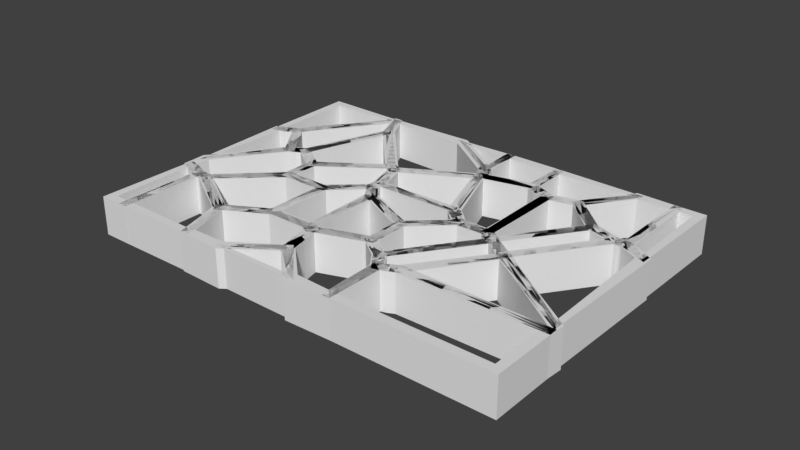 # Source: voronoiGridPlane.blend  (saved by Blender 2.78.0; exported with 4.5.12 LTS)
import bpy
from mathutils import Matrix  # noqa: F401  (used for matrix-valued properties, if any)

bpy.ops.wm.read_factory_settings(use_empty=True)
scene = bpy.context.scene
scene.name = 'Scene'

# ---- collections
col_collection_1 = bpy.data.collections.new('Collection 1'); scene.collection.children.link(col_collection_1)
col_collection_1.hide_render = True
col_collection_1.hide_viewport = True
col_collection_2 = bpy.data.collections.new('Collection 2'); scene.collection.children.link(col_collection_2)

# ---- world
world_world = bpy.data.worlds.new('World'); scene.world = world_world
world_world.color = (0.05088, 0.05088, 0.05088)
world_world.use_sun_shadow = False
world_world.sun_shadow_jitter_overblur = 0.0
world_world.cycles.sampling_method = 'MANUAL'

# ---- meshes
me_grid_002 = bpy.data.meshes.new('Grid.002')
me_grid_002.from_pydata([(-1.0, -1.0, 0.0), (-0.8947, -1.0, 0.0), (-0.7895, -1.0, 0.0), (-0.6842, -1.0, 0.0), (-0.5789, -1.0, 0.0), (-0.4737, -1.0, 0.0), (-0.3684, -1.0, 0.0), (-0.2632, -1.0, 0.0), (-0.1579, -1.0, 0.0), (-0.05263, -1.0, 0.0), (0.05263, -1.0, 0.0), (0.1579, -1.0, 0.0), (0.2632, -1.0, 0.0), (0.3684, -1.0, 0.0), (0.4737, -1.0, 0.0), (0.5789, -1.0, 0.0), (0.6842, -1.0, 0.0), (0.7895, -1.0, 0.0), (0.8947, -1.0, 0.0), (1.0, -1.0, 0.0), (-1.0, -0.8947, 0.0), (-0.8947, -0.8947, 0.0), (-0.7895, -0.8947, 0.0), (-0.6842, -0.8947, 0.0), (-0.5789, -0.8947, 0.0), (-0.4737, -0.8947, 0.0), (-0.3684, -0.8947, 0.0), (-0.2632, -0.8947, 0.0), (-0.1579, -0.8947, 0.0), (-0.05263, -0.8947, 0.0), (0.05263, -0.8947, 0.0), (0.1579, -0.8947, 0.0), (0.2632, -0.8947, 0.0), (0.3684, -0.8947, 0.0), (0.4737, -0.8947, 0.0), (0.5789, -0.8947, 0.0), (0.6842, -0.8947, 0.0), (0.7895, -0.8947, 0.0), (0.8947, -0.8947, 0.0), (1.0, -0.8947, 0.0), (-1.0, -0.7895, 0.0), (-0.8947, -0.7895, 0.0), (-0.7895, -0.7895, 0.0), (-0.6842, -0.7895, 0.0), (-0.5789, -0.7895, 0.0), (-0.4737, -0.7895, 0.0), (-0.3684, -0.7895, 0.0), (-0.2632, -0.7895, 0.0), (-0.1579, -0.7895, 0.0), (-0.05263, -0.7895, 0.0), (0.05263, -0.7895, 0.0), (0.1579, -0.7895, 0.0), (0.2632, -0.7895, 0.0), (0.3684, -0.7895, 0.0), (0.4737, -0.7895, 0.0), (0.5789, -0.7895, 0.0), (0.6842, -0.7895, 0.0), (0.7895, -0.7895, 0.0), (0.8947, -0.7895, 0.0), (1.0, -0.7895, 0.0), (-1.0, -0.6842, 0.0), (-0.8947, -0.6842, 0.0), (-0.7895, -0.6842, 0.0), (-0.6842, -0.6842, 0.0), (-0.5789, -0.6842, 0.0), (-0.4737, -0.6842, 0.0), (-0.3684, -0.6842, 0.0), (-0.2632, -0.6842, 0.0), (-0.1579, -0.6842, 0.0), (-0.05263, -0.6842, 0.0), (0.05263, -0.6842, 0.0), (0.1579, -0.6842, 0.0), (0.2632, -0.6842, 0.0), (0.3684, -0.6842, 0.0), (0.4737, -0.6842, 0.0), (0.5789, -0.6842, 0.0), (0.6842, -0.6842, 0.0), (0.7895, -0.6842, 0.0), (0.8947, -0.6842, 0.0), (1.0, -0.6842, 0.0), (-1.0, -0.5789, 0.0), (-0.8947, -0.5789, 0.0), (-0.7895, -0.5789, 0.0), (-0.6842, -0.5789, 0.0), (-0.5789, -0.5789, 0.0), (-0.4737, -0.5789, 0.0), (-0.3684, -0.5789, 0.0), (-0.2632, -0.5789, 0.0), (-0.1579, -0.5789, 0.0), (-0.05263, -0.5789, 0.0), (0.05263, -0.5789, 0.0), (0.1579, -0.5789, 0.0), (0.2632, -0.5789, 0.0), (0.3684, -0.5789, 0.0), (0.4737, -0.5789, 0.0), (0.5789, -0.5789, 0.0), (0.6842, -0.5789, 0.0), (0.7895, -0.5789, 0.0), (0.8947, -0.5789, 0.0), (1.0, -0.5789, 0.0), (-1.0, -0.4737, 0.0), (-0.8947, -0.4737, 0.0), (-0.7895, -0.4737, 0.0), (-0.6842, -0.4737, 0.0), (-0.5789, -0.4737, 0.0), (-0.4737, -0.4737, 0.0), (-0.3684, -0.4737, 0.0), (-0.2632, -0.4737, 0.0), (-0.1579, -0.4737, 0.0), (-0.05263, -0.4737, 0.0), (0.05263, -0.4737, 0.0), (0.1579, -0.4737, 0.0), (0.2632, -0.4737, 0.0), (0.3684, -0.4737, 0.0), (0.4737, -0.4737, 0.0), (0.5789, -0.4737, 0.0), (0.6842, -0.4737, 0.0), (0.7895, -0.4737, 0.0), (0.8947, -0.4737, 0.0), (1.0, -0.4737, 0.0), (-1.0, -0.3684, 0.0), (-0.8947, -0.3684, 0.0), (-0.7895, -0.3684, 0.0), (-0.6842, -0.3684, 0.0), (-0.5789, -0.3684, 0.0), (-0.4737, -0.3684, 0.0), (-0.3684, -0.3684, 0.0), (-0.2632, -0.3684, 0.0), (-0.1579, -0.3684, 0.0), (-0.05263, -0.3684, 0.0), (0.05263, -0.3684, 0.0), (0.1579, -0.3684, 0.0), (0.2632, -0.3684, 0.0), (0.3684, -0.3684, 0.0), (0.4737, -0.3684, 0.0), (0.5789, -0.3684, 0.0), (0.6842, -0.3684, 0.0), (0.7895, -0.3684, 0.0), (0.8947, -0.3684, 0.0), (1.0, -0.3684, 0.0), (-1.0, -0.2632, 0.0), (-0.8947, -0.2632, 0.0), (-0.7895, -0.2632, 0.0), (-0.6842, -0.2632, 0.0), (-0.5789, -0.2632, 0.0), (-0.4737, -0.2632, 0.0), (-0.3684, -0.2632, 0.0), (-0.2632, -0.2632, 0.0), (-0.1579, -0.2632, 0.0), (-0.05263, -0.2632, 0.0), (0.05263, -0.2632, 0.0), (0.1579, -0.2632, 0.0), (0.2632, -0.2632, 0.0), (0.3684, -0.2632, 0.0), (0.4737, -0.2632, 0.0), (0.5789, -0.2632, 0.0), (0.6842, -0.2632, 0.0), (0.7895, -0.2632, 0.0), (0.8947, -0.2632, 0.0), (1.0, -0.2632, 0.0), (-1.0, -0.1579, 0.0), (-0.8947, -0.1579, 0.0), (-0.7895, -0.1579, 0.0), (-0.6842, -0.1579, 0.0), (-0.5789, -0.1579, 0.0), (-0.4737, -0.1579, 0.0), (-0.3684, -0.1579, 0.0), (-0.2632, -0.1579, 0.0), (-0.1579, -0.1579, 0.0), (-0.05263, -0.1579, 0.0), (0.05263, -0.1579, 0.0), (0.1579, -0.1579, 0.0), (0.2632, -0.1579, 0.0), (0.3684, -0.1579, 0.0), (0.4737, -0.1579, 0.0), (0.5789, -0.1579, 0.0), (0.6842, -0.1579, 0.0), (0.7895, -0.1579, 0.0), (0.8947, -0.1579, 0.0), (1.0, -0.1579, 0.0), (-1.0, -0.05263, 0.0), (-0.8947, -0.05263, 0.0), (-0.7895, -0.05263, 0.0), (-0.6842, -0.05263, 0.0), (-0.5789, -0.05263, 0.0), (-0.4737, -0.05263, 0.0), (-0.3684, -0.05263, 0.0), (-0.2632, -0.05263, 0.0), (-0.1579, -0.05263, 0.0), (-0.05263, -0.05263, 0.0), (0.05263, -0.05263, 0.0), (0.1579, -0.05263, 0.0), (0.2632, -0.05263, 0.0), (0.3684, -0.05263, 0.0), (0.4737, -0.05263, 0.0), (0.5789, -0.05263, 0.0), (0.6842, -0.05263, 0.0), (0.7895, -0.05263, 0.0), (0.8947, -0.05263, 0.0), (1.0, -0.05263, 0.0), (-1.0, 0.05263, 0.0), (-0.8947, 0.05263, 0.0), (-0.7895, 0.05263, 0.0), (-0.6842, 0.05263, 0.0), (-0.5789, 0.05263, 0.0), (-0.4737, 0.05263, 0.0), (-0.3684, 0.05263, 0.0), (-0.2632, 0.05263, 0.0), (-0.1579, 0.05263, 0.0), (-0.05263, 0.05263, 0.0), (0.05263, 0.05263, 0.0), (0.1579, 0.05263, 0.0), (0.2632, 0.05263, 0.0), (0.3684, 0.05263, 0.0), (0.4737, 0.05263, 0.0), (0.5789, 0.05263, 0.0), (0.6842, 0.05263, 0.0), (0.7895, 0.05263, 0.0), (0.8947, 0.05263, 0.0), (1.0, 0.05263, 0.0), (-1.0, 0.1579, 0.0), (-0.8947, 0.1579, 0.0), (-0.7895, 0.1579, 0.0), (-0.6842, 0.1579, 0.0), (-0.5789, 0.1579, 0.0), (-0.4737, 0.1579, 0.0), (-0.3684, 0.1579, 0.0), (-0.2632, 0.1579, 0.0), (-0.1579, 0.1579, 0.0), (-0.05263, 0.1579, 0.0), (0.05263, 0.1579, 0.0), (0.1579, 0.1579, 0.0), (0.2632, 0.1579, 0.0), (0.3684, 0.1579, 0.0), (0.4737, 0.1579, 0.0), (0.5789, 0.1579, 0.0), (0.6842, 0.1579, 0.0), (0.7895, 0.1579, 0.0), (0.8947, 0.1579, 0.0), (1.0, 0.1579, 0.0), (-1.0, 0.2632, 0.0), (-0.8947, 0.2632, 0.0), (-0.7895, 0.2632, 0.0), (-0.6842, 0.2632, 0.0), (-0.5789, 0.2632, 0.0), (-0.4737, 0.2632, 0.0), (-0.3684, 0.2632, 0.0), (-0.2632, 0.2632, 0.0), (-0.1579, 0.2632, 0.0), (-0.05263, 0.2632, 0.0), (0.05263, 0.2632, 0.0), (0.1579, 0.2632, 0.0), (0.2632, 0.2632, 0.0), (0.3684, 0.2632, 0.0), (0.4737, 0.2632, 0.0), (0.5789, 0.2632, 0.0), (0.6842, 0.2632, 0.0), (0.7895, 0.2632, 0.0), (0.8947, 0.2632, 0.0), (1.0, 0.2632, 0.0), (-1.0, 0.3684, 0.0), (-0.8947, 0.3684, 0.0), (-0.7895, 0.3684, 0.0), (-0.6842, 0.3684, 0.0), (-0.5789, 0.3684, 0.0), (-0.4737, 0.3684, 0.0), (-0.3684, 0.3684, 0.0), (-0.2632, 0.3684, 0.0), (-0.1579, 0.3684, 0.0), (-0.05263, 0.3684, 0.0), (0.05263, 0.3684, 0.0), (0.1579, 0.3684, 0.0), (0.2632, 0.3684, 0.0), (0.3684, 0.3684, 0.0), (0.4737, 0.3684, 0.0), (0.5789, 0.3684, 0.0), (0.6842, 0.3684, 0.0), (0.7895, 0.3684, 0.0), (0.8947, 0.3684, 0.0), (1.0, 0.3684, 0.0), (-1.0, 0.4737, 0.0), (-0.8947, 0.4737, 0.0), (-0.7895, 0.4737, 0.0), (-0.6842, 0.4737, 0.0), (-0.5789, 0.4737, 0.0), (-0.4737, 0.4737, 0.0), (-0.3684, 0.4737, 0.0), (-0.2632, 0.4737, 0.0), (-0.1579, 0.4737, 0.0), (-0.05263, 0.4737, 0.0), (0.05263, 0.4737, 0.0), (0.1579, 0.4737, 0.0), (0.2632, 0.4737, 0.0), (0.3684, 0.4737, 0.0), (0.4737, 0.4737, 0.0), (0.5789, 0.4737, 0.0), (0.6842, 0.4737, 0.0), (0.7895, 0.4737, 0.0), (0.8947, 0.4737, 0.0), (1.0, 0.4737, 0.0), (-1.0, 0.5789, 0.0), (-0.8947, 0.5789, 0.0), (-0.7895, 0.5789, 0.0), (-0.6842, 0.5789, 0.0), (-0.5789, 0.5789, 0.0), (-0.4737, 0.5789, 0.0), (-0.3684, 0.5789, 0.0), (-0.2632, 0.5789, 0.0), (-0.1579, 0.5789, 0.0), (-0.05263, 0.5789, 0.0), (0.05263, 0.5789, 0.0), (0.1579, 0.5789, 0.0), (0.2632, 0.5789, 0.0), (0.3684, 0.5789, 0.0), (0.4737, 0.5789, 0.0), (0.5789, 0.5789, 0.0), (0.6842, 0.5789, 0.0), (0.7895, 0.5789, 0.0), (0.8947, 0.5789, 0.0), (1.0, 0.5789, 0.0), (-1.0, 0.6842, 0.0), (-0.8947, 0.6842, 0.0), (-0.7895, 0.6842, 0.0), (-0.6842, 0.6842, 0.0), (-0.5789, 0.6842, 0.0), (-0.4737, 0.6842, 0.0), (-0.3684, 0.6842, 0.0), (-0.2632, 0.6842, 0.0), (-0.1579, 0.6842, 0.0), (-0.05263, 0.6842, 0.0), (0.05263, 0.6842, 0.0), (0.1579, 0.6842, 0.0), (0.2632, 0.6842, 0.0), (0.3684, 0.6842, 0.0), (0.4737, 0.6842, 0.0), (0.5789, 0.6842, 0.0), (0.6842, 0.6842, 0.0), (0.7895, 0.6842, 0.0), (0.8947, 0.6842, 0.0), (1.0, 0.6842, 0.0), (-1.0, 0.7895, 0.0), (-0.8947, 0.7895, 0.0), (-0.7895, 0.7895, 0.0), (-0.6842, 0.7895, 0.0), (-0.5789, 0.7895, 0.0), (-0.4737, 0.7895, 0.0), (-0.3684, 0.7895, 0.0), (-0.2632, 0.7895, 0.0), (-0.1579, 0.7895, 0.0), (-0.05263, 0.7895, 0.0), (0.05263, 0.7895, 0.0), (0.1579, 0.7895, 0.0), (0.2632, 0.7895, 0.0), (0.3684, 0.7895, 0.0), (0.4737, 0.7895, 0.0), (0.5789, 0.7895, 0.0), (0.6842, 0.7895, 0.0), (0.7895, 0.7895, 0.0), (0.8947, 0.7895, 0.0), (1.0, 0.7895, 0.0), (-1.0, 0.8947, 0.0), (-0.8947, 0.8947, 0.0), (-0.7895, 0.8947, 0.0), (-0.6842, 0.8947, 0.0), (-0.5789, 0.8947, 0.0), (-0.4737, 0.8947, 0.0), (-0.3684, 0.8947, 0.0), (-0.2632, 0.8947, 0.0), (-0.1579, 0.8947, 0.0), (-0.05263, 0.8947, 0.0), (0.05263, 0.8947, 0.0), (0.1579, 0.8947, 0.0), (0.2632, 0.8947, 0.0), (0.3684, 0.8947, 0.0), (0.4737, 0.8947, 0.0), (0.5789, 0.8947, 0.0), (0.6842, 0.8947, 0.0), (0.7895, 0.8947, 0.0), (0.8947, 0.8947, 0.0), (1.0, 0.8947, 0.0), (-1.0, 1.0, 0.0), (-0.8947, 1.0, 0.0), (-0.7895, 1.0, 0.0), (-0.6842, 1.0, 0.0), (-0.5789, 1.0, 0.0), (-0.4737, 1.0, 0.0), (-0.3684, 1.0, 0.0), (-0.2632, 1.0, 0.0), (-0.1579, 1.0, 0.0), (-0.05263, 1.0, 0.0), (0.05263, 1.0, 0.0), (0.1579, 1.0, 0.0), (0.2632, 1.0, 0.0), (0.3684, 1.0, 0.0), (0.4737, 1.0, 0.0), (0.5789, 1.0, 0.0), (0.6842, 1.0, 0.0), (0.7895, 1.0, 0.0), (0.8947, 1.0, 0.0), (1.0, 1.0, 0.0)], [], [(0, 1, 21, 20), (1, 2, 22, 21), (2, 3, 23, 22), (3, 4, 24, 23), (4, 5, 25, 24), (5, 6, 26, 25), (6, 7, 27, 26), (7, 8, 28, 27), (8, 9, 29, 28), (9, 10, 30, 29), (10, 11, 31, 30), (11, 12, 32, 31), (12, 13, 33, 32), (13, 14, 34, 33), (14, 15, 35, 34), (15, 16, 36, 35), (16, 17, 37, 36), (17, 18, 38, 37), (18, 19, 39, 38), (20, 21, 41, 40), (21, 22, 42, 41), (22, 23, 43, 42), (23, 24, 44, 43), (24, 25, 45, 44), (25, 26, 46, 45), (26, 27, 47, 46), (27, 28, 48, 47), (28, 29, 49, 48), (29, 30, 50, 49), (30, 31, 51, 50), (31, 32, 52, 51), (32, 33, 53, 52), (33, 34, 54, 53), (34, 35, 55, 54), (35, 36, 56, 55), (36, 37, 57, 56), (37, 38, 58, 57), (38, 39, 59, 58), (40, 41, 61, 60), (41, 42, 62, 61), (42, 43, 63, 62), (43, 44, 64, 63), (44, 45, 65, 64), (45, 46, 66, 65), (46, 47, 67, 66), (47, 48, 68, 67), (48, 49, 69, 68), (49, 50, 70, 69), (50, 51, 71, 70), (51, 52, 72, 71), (52, 53, 73, 72), (53, 54, 74, 73), (54, 55, 75, 74), (55, 56, 76, 75), (56, 57, 77, 76), (57, 58, 78, 77), (58, 59, 79, 78), (60, 61, 81, 80), (61, 62, 82, 81), (62, 63, 83, 82), (63, 64, 84, 83), (64, 65, 85, 84), (65, 66, 86, 85), (66, 67, 87, 86), (67, 68, 88, 87), (68, 69, 89, 88), (69, 70, 90, 89), (70, 71, 91, 90), (71, 72, 92, 91), (72, 73, 93, 92), (73, 74, 94, 93), (74, 75, 95, 94), (75, 76, 96, 95), (76, 77, 97, 96), (77, 78, 98, 97), (78, 79, 99, 98), (80, 81, 101, 100), (81, 82, 102, 101), (82, 83, 103, 102), (83, 84, 104, 103), (84, 85, 105, 104), (85, 86, 106, 105), (86, 87, 107, 106), (87, 88, 108, 107), (88, 89, 109, 108), (89, 90, 110, 109), (90, 91, 111, 110), (91, 92, 112, 111), (92, 93, 113, 112), (93, 94, 114, 113), (94, 95, 115, 114), (95, 96, 116, 115), (96, 97, 117, 116), (97, 98, 118, 117), (98, 99, 119, 118), (100, 101, 121, 120), (101, 102, 122, 121), (102, 103, 123, 122), (103, 104, 124, 123), (104, 105, 125, 124), (105, 106, 126, 125), (106, 107, 127, 126), (107, 108, 128, 127), (108, 109, 129, 128), (109, 110, 130, 129), (110, 111, 131, 130), (111, 112, 132, 131), (112, 113, 133, 132), (113, 114, 134, 133), (114, 115, 135, 134), (115, 116, 136, 135), (116, 117, 137, 136), (117, 118, 138, 137), (118, 119, 139, 138), (120, 121, 141, 140), (121, 122, 142, 141), (122, 123, 143, 142), (123, 124, 144, 143), (124, 125, 145, 144), (125, 126, 146, 145), (126, 127, 147, 146), (127, 128, 148, 147), (128, 129, 149, 148), (129, 130, 150, 149), (130, 131, 151, 150), (131, 132, 152, 151), (132, 133, 153, 152), (133, 134, 154, 153), (134, 135, 155, 154), (135, 136, 156, 155), (136, 137, 157, 156), (137, 138, 158, 157), (138, 139, 159, 158), (140, 141, 161, 160), (141, 142, 162, 161), (142, 143, 163, 162), (143, 144, 164, 163), (144, 145, 165, 164), (145, 146, 166, 165), (146, 147, 167, 166), (147, 148, 168, 167), (148, 149, 169, 168), (149, 150, 170, 169), (150, 151, 171, 170), (151, 152, 172, 171), (152, 153, 173, 172), (153, 154, 174, 173), (154, 155, 175, 174), (155, 156, 176, 175), (156, 157, 177, 176), (157, 158, 178, 177), (158, 159, 179, 178), (160, 161, 181, 180), (161, 162, 182, 181), (162, 163, 183, 182), (163, 164, 184, 183), (164, 165, 185, 184), (165, 166, 186, 185), (166, 167, 187, 186), (167, 168, 188, 187), (168, 169, 189, 188), (169, 170, 190, 189), (170, 171, 191, 190), (171, 172, 192, 191), (172, 173, 193, 192), (173, 174, 194, 193), (174, 175, 195, 194), (175, 176, 196, 195), (176, 177, 197, 196), (177, 178, 198, 197), (178, 179, 199, 198), (180, 181, 201, 200), (181, 182, 202, 201), (182, 183, 203, 202), (183, 184, 204, 203), (184, 185, 205, 204), (185, 186, 206, 205), (186, 187, 207, 206), (187, 188, 208, 207), (188, 189, 209, 208), (189, 190, 210, 209), (190, 191, 211, 210), (191, 192, 212, 211), (192, 193, 213, 212), (193, 194, 214, 213), (194, 195, 215, 214), (195, 196, 216, 215), (196, 197, 217, 216), (197, 198, 218, 217), (198, 199, 219, 218), (200, 201, 221, 220), (201, 202, 222, 221), (202, 203, 223, 222), (203, 204, 224, 223), (204, 205, 225, 224), (205, 206, 226, 225), (206, 207, 227, 226), (207, 208, 228, 227), (208, 209, 229, 228), (209, 210, 230, 229), (210, 211, 231, 230), (211, 212, 232, 231), (212, 213, 233, 232), (213, 214, 234, 233), (214, 215, 235, 234), (215, 216, 236, 235), (216, 217, 237, 236), (217, 218, 238, 237), (218, 219, 239, 238), (220, 221, 241, 240), (221, 222, 242, 241), (222, 223, 243, 242), (223, 224, 244, 243), (224, 225, 245, 244), (225, 226, 246, 245), (226, 227, 247, 246), (227, 228, 248, 247), (228, 229, 249, 248), (229, 230, 250, 249), (230, 231, 251, 250), (231, 232, 252, 251), (232, 233, 253, 252), (233, 234, 254, 253), (234, 235, 255, 254), (235, 236, 256, 255), (236, 237, 257, 256), (237, 238, 258, 257), (238, 239, 259, 258), (240, 241, 261, 260), (241, 242, 262, 261), (242, 243, 263, 262), (243, 244, 264, 263), (244, 245, 265, 264), (245, 246, 266, 265), (246, 247, 267, 266), (247, 248, 268, 267), (248, 249, 269, 268), (249, 250, 270, 269), (250, 251, 271, 270), (251, 252, 272, 271), (252, 253, 273, 272), (253, 254, 274, 273), (254, 255, 275, 274), (255, 256, 276, 275), (256, 257, 277, 276), (257, 258, 278, 277), (258, 259, 279, 278), (260, 261, 281, 280), (261, 262, 282, 281), (262, 263, 283, 282), (263, 264, 284, 283), (264, 265, 285, 284), (265, 266, 286, 285), (266, 267, 287, 286), (267, 268, 288, 287), (268, 269, 289, 288), (269, 270, 290, 289), (270, 271, 291, 290), (271, 272, 292, 291), (272, 273, 293, 292), (273, 274, 294, 293), (274, 275, 295, 294), (275, 276, 296, 295), (276, 277, 297, 296), (277, 278, 298, 297), (278, 279, 299, 298), (280, 281, 301, 300), (281, 282, 302, 301), (282, 283, 303, 302), (283, 284, 304, 303), (284, 285, 305, 304), (285, 286, 306, 305), (286, 287, 307, 306), (287, 288, 308, 307), (288, 289, 309, 308), (289, 290, 310, 309), (290, 291, 311, 310), (291, 292, 312, 311), (292, 293, 313, 312), (293, 294, 314, 313), (294, 295, 315, 314), (295, 296, 316, 315), (296, 297, 317, 316), (297, 298, 318, 317), (298, 299, 319, 318), (300, 301, 321, 320), (301, 302, 322, 321), (302, 303, 323, 322), (303, 304, 324, 323), (304, 305, 325, 324), (305, 306, 326, 325), (306, 307, 327, 326), (307, 308, 328, 327), (308, 309, 329, 328), (309, 310, 330, 329), (310, 311, 331, 330), (311, 312, 332, 331), (312, 313, 333, 332), (313, 314, 334, 333), (314, 315, 335, 334), (315, 316, 336, 335), (316, 317, 337, 336), (317, 318, 338, 337), (318, 319, 339, 338), (320, 321, 341, 340), (321, 322, 342, 341), (322, 323, 343, 342), (323, 324, 344, 343), (324, 325, 345, 344), (325, 326, 346, 345), (326, 327, 347, 346), (327, 328, 348, 347), (328, 329, 349, 348), (329, 330, 350, 349), (330, 331, 351, 350), (331, 332, 352, 351), (332, 333, 353, 352), (333, 334, 354, 353), (334, 335, 355, 354), (335, 336, 356, 355), (336, 337, 357, 356), (337, 338, 358, 357), (338, 339, 359, 358), (340, 341, 361, 360), (341, 342, 362, 361), (342, 343, 363, 362), (343, 344, 364, 363), (344, 345, 365, 364), (345, 346, 366, 365), (346, 347, 367, 366), (347, 348, 368, 367), (348, 349, 369, 368), (349, 350, 370, 369), (350, 351, 371, 370), (351, 352, 372, 371), (352, 353, 373, 372), (353, 354, 374, 373), (354, 355, 375, 374), (355, 356, 376, 375), (356, 357, 377, 376), (357, 358, 378, 377), (358, 359, 379, 378), (360, 361, 381, 380), (361, 362, 382, 381), (362, 363, 383, 382), (363, 364, 384, 383), (364, 365, 385, 384), (365, 366, 386, 385), (366, 367, 387, 386), (367, 368, 388, 387), (368, 369, 389, 388), (369, 370, 390, 389), (370, 371, 391, 390), (371, 372, 392, 391), (372, 373, 393, 392), (373, 374, 394, 393), (374, 375, 395, 394), (375, 376, 396, 395), (376, 377, 397, 396), (377, 378, 398, 397), (378, 379, 399, 398)])
me_grid_002.use_remesh_preserve_volume = False
me_grid_002.use_remesh_preserve_attributes = False
me_grid_002.use_mirror_vertex_groups = False
me_grid_002.update()

# ---- curves / text
cu_plane = bpy.data.curves.new('Plane', 'CURVE')
cu_plane.dimensions = '3D'
_sp = cu_plane.splines.new('POLY'); _sp.points.add(3)
_sp.points.foreach_set('co', [-0.21, -0.21, 0.0, 0.0, 0.21, -0.21, 0.0, 0.0, 0.21, 0.21, 0.0, 0.0, -0.21, 0.21, 0.0, 0.0])
_sp.order_v = 0
_sp.resolution_v = 0
_sp.use_cyclic_u = True
_sp.use_smooth = False
cu_plane.use_path_clamp = True
cu_plane.bevel_resolution = 0
cu_plane.fill_mode = 'HALF'
cu_grid_cell_026 = bpy.data.curves.new('Grid_cell.026', 'CURVE')
cu_grid_cell_026.dimensions = '3D'
_sp = cu_grid_cell_026.splines.new('POLY'); _sp.points.add(6)
_sp.points.foreach_set('co', [5.349, 0.7762, -6.985e-09, 0.0, 6.239, 0.4642, 6.054e-09, 0.0, 6.414, 0.4643, 4.658e-10, 0.0, 6.591, 0.4646, -1.397e-09, 0.0, 6.591, 3.358, -1.397e-09, 0.0, 5.315, 3.358, -1.397e-09, 0.0, 4.222, 1.828, 4.658e-10, 0.0])
_sp.order_v = 0
_sp.resolution_v = 0
_sp.use_cyclic_u = True
_sp.use_smooth = False
_sp = cu_grid_cell_026.splines.new('POLY'); _sp.points.add(6)
_sp.points.foreach_set('co', [-0.7761, -1.651, -1.397e-09, 0.0, 1.066, -2.511, 4.658e-10, 0.0, 2.278, -1.378, -1.397e-09, 0.0, 1.715, -0.8531, -1.397e-09, 0.0, -1.144, -0.853, -3.259e-09, 0.0, -1.145, -0.994, -3.259e-09, 0.0, -1.144, -1.136, -3.259e-09, 0.0])
_sp.order_v = 0
_sp.resolution_v = 0
_sp.use_cyclic_u = True
_sp.use_smooth = False
_sp = cu_grid_cell_026.splines.new('POLY'); _sp.points.add(4)
_sp.points.foreach_set('co', [-3.657, -5.06, 4.658e-10, 0.0, -2.251, -4.273, 2.328e-09, 0.0, -2.251, -2.169, -1.397e-09, 0.0, -3.724, -2.17, -1.397e-09, 0.0, -5.583, -3.904, 6.054e-09, 0.0])
_sp.order_v = 0
_sp.resolution_v = 0
_sp.use_cyclic_u = True
_sp.use_smooth = False
_sp = cu_grid_cell_026.splines.new('POLY'); _sp.points.add(5)
_sp.points.foreach_set('co', [2.171, -4.79, -1.071e-08, 0.0, 2.172, -6.642, -1.397e-09, 0.0, 7.329, -6.642, -1.397e-09, 0.0, 7.329, -4.537, -1.397e-09, 0.0, 2.712, -4.537, 4.657e-10, 0.0, 2.442, -4.663, -1.397e-09, 0.0])
_sp.order_v = 0
_sp.resolution_v = 0
_sp.use_cyclic_u = True
_sp.use_smooth = False
_sp = cu_grid_cell_026.splines.new('POLY'); _sp.points.add(2)
_sp.points.foreach_set('co', [-0.3525, -5.562, 2.328e-09, 0.0, -1.895, -6.642, -1.397e-09, 0.0, 0.8048, -6.642, -1.397e-09, 0.0])
_sp.order_v = 0
_sp.resolution_v = 0
_sp.use_cyclic_u = True
_sp.use_smooth = False
_sp = cu_grid_cell_026.splines.new('POLY'); _sp.points.add(4)
_sp.points.foreach_set('co', [-6.671, 0.2905, -1.397e-09, 0.0, -6.377, 0.4282, 2.328e-09, 0.0, -6.032, 0.5884, 4.658e-10, 0.0, -5.101, -0.7154, 2.328e-09, 0.0, -6.671, -2.914, -1.397e-09, 0.0])
_sp.order_v = 0
_sp.resolution_v = 0
_sp.use_cyclic_u = True
_sp.use_smooth = False
_sp = cu_grid_cell_026.splines.new('POLY'); _sp.points.add(5)
_sp.points.foreach_set('co', [-5.585, -3.905, -3.26e-09, 0.0, -5.759, -3.881, -3.26e-09, 0.0, -5.934, -3.856, -1.397e-09, 0.0, -5.934, -6.642, -1.397e-09, 0.0, -3.206, -6.642, -1.397e-09, 0.0, -3.658, -5.062, -3.26e-09, 0.0])
_sp.order_v = 0
_sp.resolution_v = 0
_sp.use_cyclic_u = True
_sp.use_smooth = False
_sp = cu_grid_cell_026.splines.new('POLY'); _sp.points.add(8)
_sp.points.foreach_set('co', [-4.613, -0.4894, -1.397e-09, 0.0, -4.856, -0.6023, -1.397e-09, 0.0, -5.099, -0.7161, -1.397e-09, 0.0, -6.671, -2.917, -1.397e-09, 0.0, -6.671, -3.545, -1.397e-09, 0.0, -5.934, -3.855, 4.658e-10, 0.0, -5.585, -3.904, -1.397e-09, 0.0, -3.725, -2.168, 4.658e-10, 0.0, -3.725, -1.11, -8.847e-09, 0.0])
_sp.order_v = 0
_sp.resolution_v = 0
_sp.use_cyclic_u = True
_sp.use_smooth = False
_sp = cu_grid_cell_026.splines.new('POLY'); _sp.points.add(4)
_sp.points.foreach_set('co', [-6.671, -6.642, -1.397e-09, 0.0, -5.935, -6.642, -1.397e-09, 0.0, -5.936, -3.856, -1.397e-09, 0.0, -6.329, -3.69, 4.658e-10, 0.0, -6.671, -3.547, -1.397e-09, 0.0])
_sp.order_v = 0
_sp.resolution_v = 0
_sp.use_cyclic_u = True
_sp.use_smooth = False
_sp = cu_grid_cell_026.splines.new('POLY'); _sp.points.add(6)
_sp.points.foreach_set('co', [2.171, -4.788, -1.397e-09, 0.0, 2.711, -4.536, -6.985e-09, 0.0, 4.392, -2.182, 2.328e-09, 0.0, 4.38, -2.168, -1.397e-09, 0.0, 4.368, -2.155, -8.847e-09, 0.0, 3.657, -1.657, 4.658e-10, 0.0, 1.796, -4.263, -5.122e-09, 0.0])
_sp.order_v = 0
_sp.resolution_v = 0
_sp.use_cyclic_u = True
_sp.use_smooth = False
_sp = cu_grid_cell_026.splines.new('POLY'); _sp.points.add(5)
_sp.points.foreach_set('co', [-0.776, -1.654, 2.328e-09, 0.0, 1.065, -2.513, -5.122e-09, 0.0, 1.064, -3.752, -1.397e-09, 0.0, -0.641, -4.349, 9.779e-09, 0.0, -0.7089, -4.311, 4.191e-09, 0.0, -0.7758, -4.273, 2.328e-09, 0.0])
_sp.order_v = 0
_sp.resolution_v = 0
_sp.use_cyclic_u = True
_sp.use_smooth = False
_sp = cu_grid_cell_026.splines.new('POLY'); _sp.points.add(6)
_sp.points.foreach_set('co', [-0.6394, -4.35, 6.054e-09, 0.0, -0.3516, -5.56, 2.328e-09, 0.0, 0.8074, -6.642, -1.397e-09, 0.0, 2.17, -6.642, -1.397e-09, 0.0, 2.17, -4.79, 4.658e-10, 0.0, 1.794, -4.264, -5.122e-09, 0.0, 1.065, -3.753, 4.191e-09, 0.0])
_sp.order_v = 0
_sp.resolution_v = 0
_sp.use_cyclic_u = True
_sp.use_smooth = False
_sp = cu_grid_cell_026.splines.new('POLY'); _sp.points.add(2)
_sp.points.foreach_set('co', [0.6962, 2.06, -1.397e-09, 0.0, 0.696, 3.358, -1.397e-09, 0.0, -1.158, 3.358, -1.397e-09, 0.0])
_sp.order_v = 0
_sp.resolution_v = 0
_sp.use_cyclic_u = True
_sp.use_smooth = False
_sp = cu_grid_cell_026.splines.new('POLY'); _sp.points.add(9)
_sp.points.foreach_set('co', [3.276, -1.38, -8.847e-09, 0.0, 3.452, -1.503, 2.328e-09, 0.0, 3.631, -1.629, -3.26e-09, 0.0, 3.644, -1.642, -5.122e-09, 0.0, 3.656, -1.656, -3.26e-09, 0.0, 1.795, -4.262, 2.328e-09, 0.0, 1.067, -3.752, 2.328e-09, 0.0, 1.066, -2.512, 4.658e-10, 0.0, 2.28, -1.379, -3.26e-09, 0.0, 2.778, -1.379, 2.328e-09, 0.0])
_sp.order_v = 0
_sp.resolution_v = 0
_sp.use_cyclic_u = True
_sp.use_smooth = False
_sp = cu_grid_cell_026.splines.new('POLY'); _sp.points.add(3)
_sp.points.foreach_set('co', [-1.665, 0.3325, -5.122e-09, 0.0, -3.724, -1.109, -3.26e-09, 0.0, -4.612, -0.4878, -1.397e-09, 0.0, -3.56, 2.456, -3.26e-09, 0.0])
_sp.order_v = 0
_sp.resolution_v = 0
_sp.use_cyclic_u = True
_sp.use_smooth = False
_sp = cu_grid_cell_026.splines.new('POLY'); _sp.points.add(7)
_sp.points.foreach_set('co', [-1.447, 0.2013, -1.397e-09, 0.0, -1.146, -0.8527, -1.397e-09, 0.0, -1.146, -0.9944, -3.26e-09, 0.0, -1.146, -1.136, -3.26e-09, 0.0, -2.251, -2.167, -1.397e-09, 0.0, -3.723, -2.167, -3.26e-09, 0.0, -3.723, -1.111, 2.328e-09, 0.0, -1.663, 0.3314, -5.122e-09, 0.0])
_sp.order_v = 0
_sp.resolution_v = 0
_sp.use_cyclic_u = True
_sp.use_smooth = False
_sp = cu_grid_cell_026.splines.new('POLY'); _sp.points.add(8)
_sp.points.foreach_set('co', [-3.988, 3.358, -1.397e-09, 0.0, -3.56, 2.458, -3.26e-09, 0.0, -1.663, 0.3332, -1.071e-08, 0.0, -1.447, 0.2034, -1.397e-09, 0.0, 0.8743, 1.503, 4.191e-09, 0.0, 0.9006, 1.539, -1.397e-09, 0.0, 0.9262, 1.576, 4.191e-09, 0.0, 0.6965, 2.058, 4.191e-09, 0.0, -1.162, 3.358, -1.397e-09, 0.0])
_sp.order_v = 0
_sp.resolution_v = 0
_sp.use_cyclic_u = True
_sp.use_smooth = False
_sp = cu_grid_cell_026.splines.new('POLY'); _sp.points.add(3)
_sp.points.foreach_set('co', [2.714, -4.536, -1.397e-09, 0.0, 7.329, -4.535, -1.397e-09, 0.0, 7.329, -4.238, -1.397e-09, 0.0, 4.394, -2.183, 2.328e-09, 0.0])
_sp.order_v = 0
_sp.resolution_v = 0
_sp.use_cyclic_u = True
_sp.use_smooth = False
_sp = cu_grid_cell_026.splines.new('POLY'); _sp.points.add(5)
_sp.points.foreach_set('co', [3.645, -1.642, -5.122e-09, 0.0, 3.657, -1.655, 4.658e-10, 0.0, 4.368, -2.153, 4.658e-10, 0.0, 6.237, 0.4628, -1.397e-09, 0.0, 5.349, 0.7738, 4.658e-10, 0.0, 3.633, -1.628, 4.191e-09, 0.0])
_sp.order_v = 0
_sp.resolution_v = 0
_sp.use_cyclic_u = True
_sp.use_smooth = False
_sp = cu_grid_cell_026.splines.new('POLY'); _sp.points.add(4)
_sp.points.foreach_set('co', [5.312, 3.358, -1.397e-09, 0.0, 4.22, 1.829, 4.191e-09, 0.0, 3.276, 1.609, -5.122e-09, 0.0, 2.54, 1.952, -3.26e-09, 0.0, 2.54, 3.358, -1.397e-09, 0.0])
_sp.order_v = 0
_sp.resolution_v = 0
_sp.use_cyclic_u = True
_sp.use_smooth = False
_sp = cu_grid_cell_026.splines.new('POLY'); _sp.points.add(5)
_sp.points.foreach_set('co', [-4.614, -0.4872, -1.397e-09, 0.0, -3.562, 2.457, 2.328e-09, 0.0, -3.994, 3.358, -1.397e-09, 0.0, -4.054, 3.358, -1.397e-09, 0.0, -6.031, 0.5899, -5.122e-09, 0.0, -5.1, -0.7142, 6.054e-09, 0.0])
_sp.order_v = 0
_sp.resolution_v = 0
_sp.use_cyclic_u = True
_sp.use_smooth = False
_sp = cu_grid_cell_026.splines.new('POLY'); _sp.points.add(3)
_sp.points.foreach_set('co', [7.329, 0.05204, -1.397e-09, 0.0, 7.329, 3.358, -1.397e-09, 0.0, 6.593, 3.358, -1.397e-09, 0.0, 6.593, 0.4637, -3.26e-09, 0.0])
_sp.order_v = 0
_sp.resolution_v = 0
_sp.use_cyclic_u = True
_sp.use_smooth = False
_sp = cu_grid_cell_026.splines.new('POLY'); _sp.points.add(4)
_sp.points.foreach_set('co', [-1.145, -1.138, -1.397e-09, 0.0, -0.7774, -1.653, -1.397e-09, 0.0, -0.7777, -4.272, -1.397e-09, 0.0, -2.249, -4.273, -3.26e-09, 0.0, -2.25, -2.168, -3.26e-09, 0.0])
_sp.order_v = 0
_sp.resolution_v = 0
_sp.use_cyclic_u = True
_sp.use_smooth = False
_sp = cu_grid_cell_026.splines.new('POLY'); _sp.points.add(9)
_sp.points.foreach_set('co', [0.9274, 1.574, -3.26e-09, 0.0, 2.539, 1.95, 7.916e-09, 0.0, 2.906, 1.779, -1.397e-09, 0.0, 3.275, 1.607, -5.122e-09, 0.0, 3.275, -1.377, 2.328e-09, 0.0, 2.28, -1.377, -1.397e-09, 0.0, 1.997, -1.114, -6.985e-09, 0.0, 1.716, -0.8519, 2.328e-09, 0.0, 0.8761, 1.502, -3.26e-09, 0.0, 0.9017, 1.538, 4.658e-10, 0.0])
_sp.order_v = 0
_sp.resolution_v = 0
_sp.use_cyclic_u = True
_sp.use_smooth = False
_sp = cu_grid_cell_026.splines.new('POLY'); _sp.points.add(7)
_sp.points.foreach_set('co', [-0.7088, -4.312, 2.328e-09, 0.0, -0.7769, -4.275, -3.26e-09, 0.0, -2.25, -4.274, -3.26e-09, 0.0, -3.655, -5.062, -8.847e-09, 0.0, -3.204, -6.642, -1.397e-09, 0.0, -1.899, -6.642, -1.397e-09, 0.0, -0.3532, -5.56, -3.26e-09, 0.0, -0.6414, -4.35, 4.658e-10, 0.0])
_sp.order_v = 0
_sp.resolution_v = 0
_sp.use_cyclic_u = True
_sp.use_smooth = False
_sp = cu_grid_cell_026.splines.new('POLY'); _sp.points.add(5)
_sp.points.foreach_set('co', [3.454, -1.502, -1.397e-09, 0.0, 3.632, -1.626, -1.397e-09, 0.0, 5.347, 0.7746, -1.397e-09, 0.0, 4.22, 1.826, -3.26e-09, 0.0, 3.277, 1.607, 4.657e-10, 0.0, 3.277, -1.378, -3.26e-09, 0.0])
_sp.order_v = 0
_sp.resolution_v = 0
_sp.use_cyclic_u = True
_sp.use_smooth = False
_sp = cu_grid_cell_026.splines.new('POLY'); _sp.points.add(3)
_sp.points.foreach_set('co', [-1.445, 0.2018, 4.657e-10, 0.0, 0.8746, 1.501, 4.657e-10, 0.0, 1.714, -0.8509, -1.397e-09, 0.0, -1.144, -0.8514, 4.657e-10, 0.0])
_sp.order_v = 0
_sp.resolution_v = 0
_sp.use_cyclic_u = True
_sp.use_smooth = False
_sp = cu_grid_cell_026.splines.new('POLY'); _sp.points.add(4)
_sp.points.foreach_set('co', [0.9277, 1.576, -5.122e-09, 0.0, 2.538, 1.952, -1.397e-09, 0.0, 2.538, 3.358, -1.397e-09, 0.0, 0.698, 3.358, -1.397e-09, 0.0, 0.6984, 2.058, -5.122e-09, 0.0])
_sp.order_v = 0
_sp.resolution_v = 0
_sp.use_cyclic_u = True
_sp.use_smooth = False
_sp = cu_grid_cell_026.splines.new('POLY'); _sp.points.add(4)
_sp.points.foreach_set('co', [-6.671, 0.2927, -1.397e-09, 0.0, -6.378, 0.4292, 4.658e-10, 0.0, -6.033, 0.5905, -3.26e-09, 0.0, -4.056, 3.358, -1.397e-09, 0.0, -6.671, 3.358, -1.397e-09, 0.0])
_sp.order_v = 0
_sp.resolution_v = 0
_sp.use_cyclic_u = True
_sp.use_smooth = False
_sp = cu_grid_cell_026.splines.new('POLY'); _sp.points.add(6)
_sp.points.foreach_set('co', [4.382, -2.168, -3.26e-09, 0.0, 4.395, -2.181, 4.658e-10, 0.0, 7.329, -4.235, -1.397e-09, 0.0, 7.329, 0.05022, -1.397e-09, 0.0, 6.591, 0.4628, 4.191e-09, 0.0, 6.239, 0.4623, -5.122e-09, 0.0, 4.37, -2.154, 4.658e-10, 0.0])
_sp.order_v = 0
_sp.resolution_v = 0
_sp.use_cyclic_u = True
_sp.use_smooth = False
cu_grid_cell_026.use_path_clamp = True
cu_grid_cell_026.bevel_mode = 'OBJECT'
cu_grid_cell_026.bevel_resolution = 0
cu_grid_cell_026.fill_mode = 'HALF'

# ---- objects
ob_grid = bpy.data.objects.new('Grid', me_grid_002)
ob_plane = bpy.data.objects.new('Plane', cu_plane)
ob_grid_cell_026 = bpy.data.objects.new('Grid_cell.026', cu_grid_cell_026)

# ---- transforms, parenting, visibility, modifiers, constraints
ob_grid.location = (0.1869, 0.5867, 1.19e-06)
ob_grid.scale = (7.0, 5.0, 1.0)
ob_grid.lineart.crease_threshold = 0.0
ob_plane.location = (0.2749, 2.413, -1.013)
ob_plane.scale = (1.0, 3.0, 1.0)
ob_plane.lineart.crease_threshold = 0.0
ob_grid_cell_026.location = (0.0, 0.0, 0.0)
ob_grid_cell_026.scale = (3.0, 3.0, 3.0)
ob_grid_cell_026.delta_location = (-0.1417, 2.228, 1.191e-06)
ob_grid_cell_026.lineart.crease_threshold = 0.0
cu_grid_cell_026.bevel_object = ob_plane

# ---- collection membership
col_collection_1.objects.link(ob_grid)
col_collection_2.objects.link(ob_plane)
col_collection_2.objects.link(ob_grid_cell_026)

# ---- scene / render settings (as saved in the file)
scene.frame_start = 1; scene.frame_end = 250; scene.frame_set(1)
scene.render.engine = 'BLENDER_EEVEE_NEXT'
scene.render.resolution_percentage = 50
scene.render.dither_intensity = 0.0
scene.cycles.use_denoising = False
scene.cycles.samples = 128
scene.cycles.sampling_pattern = 'TABULATED_SOBOL'
scene.cycles.light_sampling_threshold = 0.0
scene.cycles.use_adaptive_sampling = False
scene.cycles.use_light_tree = False
scene.cycles.blur_glossy = 0.0
scene.cycles.sample_clamp_indirect = 0.0
scene.view_settings.view_transform = 'Standard'
bpy.context.view_layer.update()

# ---- added for rendering (the .blend has no active camera and no usable light): camera, sun
cam_auto = bpy.data.cameras.new('AutoCamera')
cam_auto.lens = 50.0
cam_auto.sensor_width = 36.0
cam_auto.clip_end = 1000.0
ob_auto_camera = bpy.data.objects.new('AutoCamera', cam_auto)
scene.collection.objects.link(ob_auto_camera)
ob_auto_camera.location = (56.6344, -69.6453, 44.6323)
ob_auto_camera.rotation_euler = (1.09748, -7.21219e-08, 0.694738)
scene.camera = ob_auto_camera
light_auto_sun = bpy.data.lights.new('AutoSun', 'SUN')
light_auto_sun.energy = 3.0
light_auto_sun.angle = 0.0523599
ob_auto_sun = bpy.data.objects.new('AutoSun', light_auto_sun)
scene.collection.objects.link(ob_auto_sun)
ob_auto_sun.rotation_euler = (0.872665, 0.174533, 0.523599)
bpy.context.view_layer.update()
